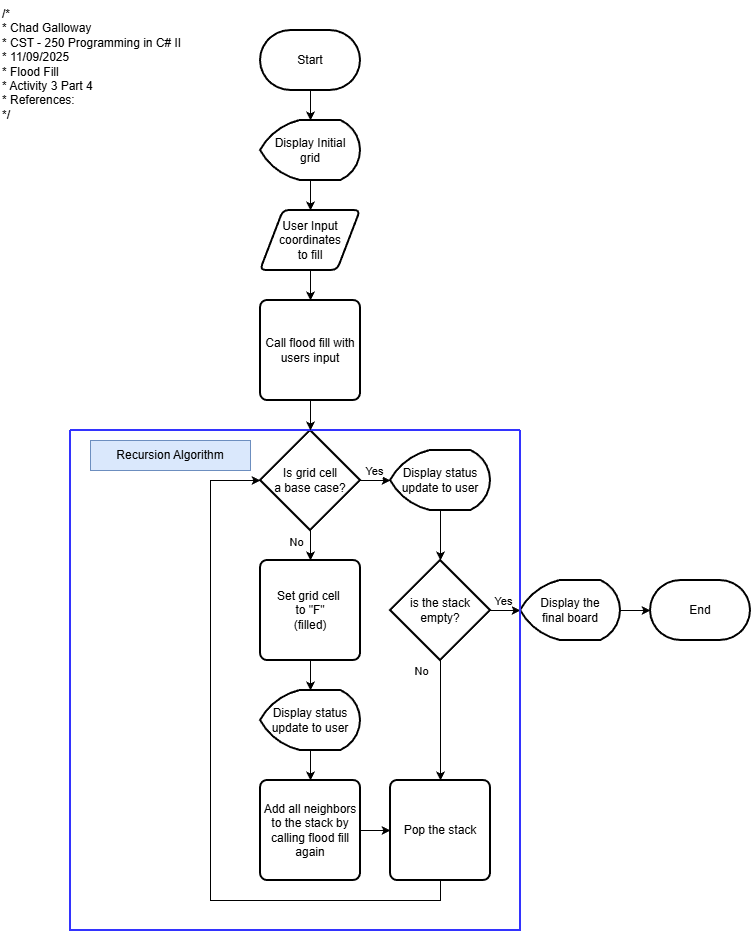

The diagram above was exported from draw.io. Its source (the exported page's mxGraphModel, read from the mxfile embedded in the PNG):
<mxGraphModel dx="1426" dy="743" grid="1" gridSize="10" guides="1" tooltips="1" connect="1" arrows="1" fold="1" page="1" pageScale="1" pageWidth="850" pageHeight="1100" math="0" shadow="0">
  <root>
    <mxCell id="0" />
    <mxCell id="1" parent="0" />
    <mxCell id="_rNzuXH0fdnM2-VbKMhh-1" value="/*&lt;br&gt; * Chad Galloway&lt;br&gt; * CST - 250 Programming in C# II&lt;br&gt; * 11/09/2025&lt;br&gt; * Flood Fill&lt;br&gt; * Activity 3 Part 4&lt;br&gt; * References:&lt;br&gt; */" style="text;whiteSpace=wrap;html=1;" parent="1" vertex="1">
      <mxGeometry x="20" y="20" width="210" height="140" as="geometry" />
    </mxCell>
    <mxCell id="nAgxB39PpGkJM1jxEAxH-23" value="" style="edgeStyle=orthogonalEdgeStyle;rounded=0;orthogonalLoop=1;jettySize=auto;html=1;" edge="1" parent="1" source="_rNzuXH0fdnM2-VbKMhh-2" target="nAgxB39PpGkJM1jxEAxH-1">
      <mxGeometry relative="1" as="geometry" />
    </mxCell>
    <mxCell id="_rNzuXH0fdnM2-VbKMhh-2" value="Start" style="strokeWidth=2;html=1;shape=mxgraph.flowchart.terminator;whiteSpace=wrap;" parent="1" vertex="1">
      <mxGeometry x="280" y="50" width="100" height="60" as="geometry" />
    </mxCell>
    <mxCell id="nAgxB39PpGkJM1jxEAxH-24" value="" style="edgeStyle=orthogonalEdgeStyle;rounded=0;orthogonalLoop=1;jettySize=auto;html=1;" edge="1" parent="1" source="nAgxB39PpGkJM1jxEAxH-1" target="nAgxB39PpGkJM1jxEAxH-2">
      <mxGeometry relative="1" as="geometry" />
    </mxCell>
    <mxCell id="nAgxB39PpGkJM1jxEAxH-1" value="Display Initial&lt;div&gt;grid&lt;/div&gt;" style="strokeWidth=2;html=1;shape=mxgraph.flowchart.display;whiteSpace=wrap;" vertex="1" parent="1">
      <mxGeometry x="280" y="140" width="100" height="60" as="geometry" />
    </mxCell>
    <mxCell id="nAgxB39PpGkJM1jxEAxH-30" value="" style="edgeStyle=orthogonalEdgeStyle;rounded=0;orthogonalLoop=1;jettySize=auto;html=1;" edge="1" parent="1" source="nAgxB39PpGkJM1jxEAxH-2" target="nAgxB39PpGkJM1jxEAxH-29">
      <mxGeometry relative="1" as="geometry" />
    </mxCell>
    <mxCell id="nAgxB39PpGkJM1jxEAxH-2" value="User Input&lt;div&gt;coordinates&lt;/div&gt;&lt;div&gt;to fill&lt;/div&gt;" style="shape=parallelogram;html=1;strokeWidth=2;perimeter=parallelogramPerimeter;whiteSpace=wrap;rounded=1;arcSize=12;size=0.23;" vertex="1" parent="1">
      <mxGeometry x="280" y="230" width="100" height="60" as="geometry" />
    </mxCell>
    <mxCell id="nAgxB39PpGkJM1jxEAxH-14" value="" style="edgeStyle=orthogonalEdgeStyle;rounded=0;orthogonalLoop=1;jettySize=auto;html=1;" edge="1" parent="1" source="nAgxB39PpGkJM1jxEAxH-3" target="nAgxB39PpGkJM1jxEAxH-6">
      <mxGeometry relative="1" as="geometry" />
    </mxCell>
    <mxCell id="nAgxB39PpGkJM1jxEAxH-32" value="Yes" style="edgeLabel;html=1;align=center;verticalAlign=middle;resizable=0;points=[];" vertex="1" connectable="0" parent="nAgxB39PpGkJM1jxEAxH-14">
      <mxGeometry x="0.32" relative="1" as="geometry">
        <mxPoint y="-10" as="offset" />
      </mxGeometry>
    </mxCell>
    <mxCell id="nAgxB39PpGkJM1jxEAxH-16" value="" style="edgeStyle=orthogonalEdgeStyle;rounded=0;orthogonalLoop=1;jettySize=auto;html=1;" edge="1" parent="1" source="nAgxB39PpGkJM1jxEAxH-3" target="nAgxB39PpGkJM1jxEAxH-4">
      <mxGeometry relative="1" as="geometry" />
    </mxCell>
    <mxCell id="nAgxB39PpGkJM1jxEAxH-33" value="No" style="edgeLabel;html=1;align=center;verticalAlign=middle;resizable=0;points=[];" vertex="1" connectable="0" parent="nAgxB39PpGkJM1jxEAxH-16">
      <mxGeometry x="0.24" y="2" relative="1" as="geometry">
        <mxPoint x="-17" as="offset" />
      </mxGeometry>
    </mxCell>
    <mxCell id="nAgxB39PpGkJM1jxEAxH-34" value="" style="edgeStyle=orthogonalEdgeStyle;rounded=0;orthogonalLoop=1;jettySize=auto;html=1;" edge="1" parent="1" source="nAgxB39PpGkJM1jxEAxH-3" target="nAgxB39PpGkJM1jxEAxH-4">
      <mxGeometry relative="1" as="geometry" />
    </mxCell>
    <mxCell id="nAgxB39PpGkJM1jxEAxH-3" value="Is grid cell&lt;div&gt;a base case?&lt;/div&gt;" style="strokeWidth=2;html=1;shape=mxgraph.flowchart.decision;whiteSpace=wrap;" vertex="1" parent="1">
      <mxGeometry x="280" y="450" width="100" height="100" as="geometry" />
    </mxCell>
    <mxCell id="nAgxB39PpGkJM1jxEAxH-17" value="" style="edgeStyle=orthogonalEdgeStyle;rounded=0;orthogonalLoop=1;jettySize=auto;html=1;" edge="1" parent="1" source="nAgxB39PpGkJM1jxEAxH-4" target="nAgxB39PpGkJM1jxEAxH-5">
      <mxGeometry relative="1" as="geometry" />
    </mxCell>
    <mxCell id="nAgxB39PpGkJM1jxEAxH-4" value="Set grid cell&amp;nbsp;&lt;div&gt;to &quot;F&quot;&lt;/div&gt;&lt;div&gt;(filled)&lt;/div&gt;" style="rounded=1;whiteSpace=wrap;html=1;absoluteArcSize=1;arcSize=14;strokeWidth=2;" vertex="1" parent="1">
      <mxGeometry x="280" y="580" width="100" height="100" as="geometry" />
    </mxCell>
    <mxCell id="nAgxB39PpGkJM1jxEAxH-18" value="" style="edgeStyle=orthogonalEdgeStyle;rounded=0;orthogonalLoop=1;jettySize=auto;html=1;" edge="1" parent="1" source="nAgxB39PpGkJM1jxEAxH-5" target="nAgxB39PpGkJM1jxEAxH-7">
      <mxGeometry relative="1" as="geometry" />
    </mxCell>
    <mxCell id="nAgxB39PpGkJM1jxEAxH-5" value="Display status update to user" style="strokeWidth=2;html=1;shape=mxgraph.flowchart.display;whiteSpace=wrap;" vertex="1" parent="1">
      <mxGeometry x="280" y="710" width="100" height="60" as="geometry" />
    </mxCell>
    <mxCell id="nAgxB39PpGkJM1jxEAxH-15" value="" style="edgeStyle=orthogonalEdgeStyle;rounded=0;orthogonalLoop=1;jettySize=auto;html=1;" edge="1" parent="1" source="nAgxB39PpGkJM1jxEAxH-6" target="nAgxB39PpGkJM1jxEAxH-9">
      <mxGeometry relative="1" as="geometry" />
    </mxCell>
    <mxCell id="nAgxB39PpGkJM1jxEAxH-6" value="Display status update to user" style="strokeWidth=2;html=1;shape=mxgraph.flowchart.display;whiteSpace=wrap;" vertex="1" parent="1">
      <mxGeometry x="410" y="470" width="100" height="60" as="geometry" />
    </mxCell>
    <mxCell id="nAgxB39PpGkJM1jxEAxH-38" value="" style="edgeStyle=orthogonalEdgeStyle;rounded=0;orthogonalLoop=1;jettySize=auto;html=1;" edge="1" parent="1" source="nAgxB39PpGkJM1jxEAxH-7" target="nAgxB39PpGkJM1jxEAxH-37">
      <mxGeometry relative="1" as="geometry" />
    </mxCell>
    <mxCell id="nAgxB39PpGkJM1jxEAxH-7" value="Add all neighbors to the stack by calling flood fill again" style="rounded=1;whiteSpace=wrap;html=1;absoluteArcSize=1;arcSize=14;strokeWidth=2;" vertex="1" parent="1">
      <mxGeometry x="280" y="800" width="100" height="100" as="geometry" />
    </mxCell>
    <mxCell id="nAgxB39PpGkJM1jxEAxH-20" value="" style="edgeStyle=orthogonalEdgeStyle;rounded=0;orthogonalLoop=1;jettySize=auto;html=1;" edge="1" parent="1" source="nAgxB39PpGkJM1jxEAxH-9" target="nAgxB39PpGkJM1jxEAxH-19">
      <mxGeometry relative="1" as="geometry" />
    </mxCell>
    <mxCell id="nAgxB39PpGkJM1jxEAxH-35" value="Yes" style="edgeLabel;html=1;align=center;verticalAlign=middle;resizable=0;points=[];" vertex="1" connectable="0" parent="nAgxB39PpGkJM1jxEAxH-20">
      <mxGeometry x="0.28" y="1" relative="1" as="geometry">
        <mxPoint y="-9" as="offset" />
      </mxGeometry>
    </mxCell>
    <mxCell id="nAgxB39PpGkJM1jxEAxH-39" style="edgeStyle=orthogonalEdgeStyle;rounded=0;orthogonalLoop=1;jettySize=auto;html=1;entryX=0.5;entryY=0;entryDx=0;entryDy=0;" edge="1" parent="1" source="nAgxB39PpGkJM1jxEAxH-9" target="nAgxB39PpGkJM1jxEAxH-37">
      <mxGeometry relative="1" as="geometry" />
    </mxCell>
    <mxCell id="nAgxB39PpGkJM1jxEAxH-41" value="No" style="edgeLabel;html=1;align=center;verticalAlign=middle;resizable=0;points=[];" vertex="1" connectable="0" parent="nAgxB39PpGkJM1jxEAxH-39">
      <mxGeometry x="-0.7333" relative="1" as="geometry">
        <mxPoint x="-20" y="-6" as="offset" />
      </mxGeometry>
    </mxCell>
    <mxCell id="nAgxB39PpGkJM1jxEAxH-9" value="is the stack&lt;div&gt;empty?&lt;/div&gt;" style="strokeWidth=2;html=1;shape=mxgraph.flowchart.decision;whiteSpace=wrap;" vertex="1" parent="1">
      <mxGeometry x="410" y="580" width="100" height="100" as="geometry" />
    </mxCell>
    <mxCell id="nAgxB39PpGkJM1jxEAxH-22" value="" style="edgeStyle=orthogonalEdgeStyle;rounded=0;orthogonalLoop=1;jettySize=auto;html=1;" edge="1" parent="1" source="nAgxB39PpGkJM1jxEAxH-19" target="nAgxB39PpGkJM1jxEAxH-21">
      <mxGeometry relative="1" as="geometry" />
    </mxCell>
    <mxCell id="nAgxB39PpGkJM1jxEAxH-19" value="Display the&lt;div&gt;final board&lt;/div&gt;" style="strokeWidth=2;html=1;shape=mxgraph.flowchart.display;whiteSpace=wrap;" vertex="1" parent="1">
      <mxGeometry x="540" y="600" width="100" height="60" as="geometry" />
    </mxCell>
    <mxCell id="nAgxB39PpGkJM1jxEAxH-21" value="End" style="strokeWidth=2;html=1;shape=mxgraph.flowchart.terminator;whiteSpace=wrap;" vertex="1" parent="1">
      <mxGeometry x="670" y="600" width="100" height="60" as="geometry" />
    </mxCell>
    <mxCell id="nAgxB39PpGkJM1jxEAxH-26" value="" style="swimlane;startSize=0;strokeWidth=2;strokeColor=#3333FF;" vertex="1" parent="1">
      <mxGeometry x="90" y="450" width="450" height="500" as="geometry">
        <mxRectangle x="90" y="450" width="50" height="40" as="alternateBounds" />
      </mxGeometry>
    </mxCell>
    <mxCell id="nAgxB39PpGkJM1jxEAxH-27" value="Recursion Algorithm" style="text;html=1;whiteSpace=wrap;strokeColor=#6c8ebf;fillColor=#dae8fc;align=center;verticalAlign=middle;rounded=0;" vertex="1" parent="nAgxB39PpGkJM1jxEAxH-26">
      <mxGeometry x="20" y="10" width="160" height="30" as="geometry" />
    </mxCell>
    <mxCell id="nAgxB39PpGkJM1jxEAxH-37" value="Pop the stack" style="rounded=1;whiteSpace=wrap;html=1;absoluteArcSize=1;arcSize=14;strokeWidth=2;" vertex="1" parent="nAgxB39PpGkJM1jxEAxH-26">
      <mxGeometry x="320" y="350" width="100" height="100" as="geometry" />
    </mxCell>
    <mxCell id="nAgxB39PpGkJM1jxEAxH-31" value="" style="edgeStyle=orthogonalEdgeStyle;rounded=0;orthogonalLoop=1;jettySize=auto;html=1;" edge="1" parent="1" source="nAgxB39PpGkJM1jxEAxH-29" target="nAgxB39PpGkJM1jxEAxH-3">
      <mxGeometry relative="1" as="geometry" />
    </mxCell>
    <mxCell id="nAgxB39PpGkJM1jxEAxH-29" value="Call flood fill with users input" style="rounded=1;whiteSpace=wrap;html=1;absoluteArcSize=1;arcSize=14;strokeWidth=2;" vertex="1" parent="1">
      <mxGeometry x="280" y="320" width="100" height="100" as="geometry" />
    </mxCell>
    <mxCell id="nAgxB39PpGkJM1jxEAxH-40" style="edgeStyle=orthogonalEdgeStyle;rounded=0;orthogonalLoop=1;jettySize=auto;html=1;exitX=0.5;exitY=1;exitDx=0;exitDy=0;entryX=0;entryY=0.5;entryDx=0;entryDy=0;entryPerimeter=0;" edge="1" parent="1" source="nAgxB39PpGkJM1jxEAxH-37" target="nAgxB39PpGkJM1jxEAxH-3">
      <mxGeometry relative="1" as="geometry">
        <Array as="points">
          <mxPoint x="460" y="920" />
          <mxPoint x="230" y="920" />
          <mxPoint x="230" y="500" />
        </Array>
      </mxGeometry>
    </mxCell>
  </root>
</mxGraphModel>